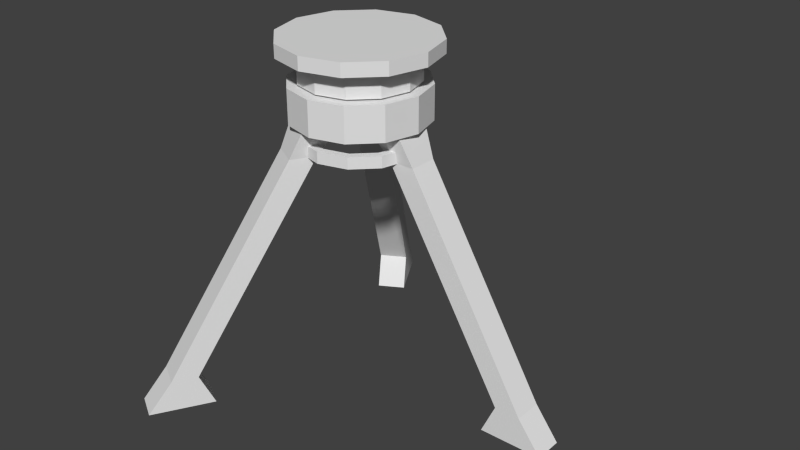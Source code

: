 # Source: TurretStand.blend  (saved by Blender 2.63.0; exported with 4.5.12 LTS)
import bpy
from mathutils import Matrix  # noqa: F401  (used for matrix-valued properties, if any)

bpy.ops.wm.read_factory_settings(use_empty=True)
scene = bpy.context.scene
scene.name = 'Scene'

# ---- collections
col_collection_1 = bpy.data.collections.new('Collection 1'); scene.collection.children.link(col_collection_1)

# ---- world
world_world = bpy.data.worlds.new('World'); scene.world = world_world
world_world.color = (0.05088, 0.05088, 0.05088)
world_world.use_sun_shadow = False
world_world.sun_shadow_jitter_overblur = 0.0
world_world.cycles.sampling_method = 'MANUAL'
world_world.cycles.sample_map_resolution = 256

# ---- meshes
me_cube_001 = bpy.data.meshes.new('Cube.001')
me_cube_001.from_pydata([(12.11, -1.0, -6.795e-06), (12.11, 1.0, -6.795e-06), (17.1, 1.0, -6.795e-06), (17.1, -1.0, -6.795e-06), (2.036, -1.314, 2.501), (2.036, 1.314, 2.501), (4.664, 1.314, 2.501), (4.664, -1.314, 2.501), (13.23, 1.0, 0.295), (13.23, -1.0, 0.295), (15.23, 1.0, 0.295), (15.23, -1.0, 0.295), (5.64, -1.0, 2.239), (5.64, 1.0, 2.239), (3.64, 1.0, 2.239), (3.64, -1.0, 2.239)], [], [(9, 8, 1, 0), (8, 10, 2, 1), (10, 11, 3, 2), (11, 9, 0, 3), (0, 1, 2, 3), (7, 6, 5, 4), (15, 14, 8, 9), (14, 13, 10, 8), (13, 12, 11, 10), (12, 15, 9, 11), (6, 7, 12, 13), (7, 4, 15, 12), (5, 6, 13, 14), (4, 5, 14, 15)])
me_cube_001.use_remesh_preserve_volume = False
me_cube_001.use_remesh_preserve_attributes = False
me_cube_001.use_mirror_vertex_groups = False
me_cube_001.update()
me_cube_002 = bpy.data.meshes.new('Cube.002')
me_cube_002.from_pydata([(11.94, -0.9649, -6.795e-06), (11.94, 1.035, -6.795e-06), (16.93, 1.035, -6.795e-06), (16.93, -0.9649, -6.795e-06), (1.871, -1.279, 2.501), (1.871, 1.349, 2.501), (4.499, 1.349, 2.501), (4.499, -1.279, 2.501), (13.07, 1.035, 0.295), (13.07, -0.9649, 0.295), (15.07, 1.035, 0.295), (15.07, -0.9649, 0.295), (5.475, -0.9649, 2.239), (5.475, 1.035, 2.239), (3.475, 1.035, 2.239), (3.475, -0.9649, 2.239)], [], [(9, 8, 1, 0), (8, 10, 2, 1), (10, 11, 3, 2), (11, 9, 0, 3), (0, 1, 2, 3), (7, 6, 5, 4), (15, 14, 8, 9), (14, 13, 10, 8), (13, 12, 11, 10), (12, 15, 9, 11), (6, 7, 12, 13), (7, 4, 15, 12), (5, 6, 13, 14), (4, 5, 14, 15)])
me_cube_002.use_remesh_preserve_volume = False
me_cube_002.use_remesh_preserve_attributes = False
me_cube_002.use_mirror_vertex_groups = False
me_cube_002.update()
me_cube_007 = bpy.data.meshes.new('Cube.007')
me_cube_007.from_pydata([(12.06, -1.021, -6.914e-06), (12.06, 0.9792, -6.914e-06), (17.05, 0.9792, -6.914e-06), (17.05, -1.021, -6.914e-06), (1.988, -1.335, 2.501), (1.988, 1.293, 2.501), (4.616, 1.293, 2.501), (4.616, -1.335, 2.501), (13.19, 0.9792, 0.295), (13.19, -1.021, 0.295), (15.19, 0.9792, 0.295), (15.19, -1.021, 0.295), (5.592, -1.021, 2.239), (5.592, 0.9792, 2.239), (3.592, 0.9792, 2.239), (3.592, -1.021, 2.239)], [], [(9, 8, 1, 0), (8, 10, 2, 1), (10, 11, 3, 2), (11, 9, 0, 3), (0, 1, 2, 3), (7, 6, 5, 4), (15, 14, 8, 9), (14, 13, 10, 8), (13, 12, 11, 10), (12, 15, 9, 11), (6, 7, 12, 13), (7, 4, 15, 12), (5, 6, 13, 14), (4, 5, 14, 15)])
me_cube_007.use_remesh_preserve_volume = False
me_cube_007.use_remesh_preserve_attributes = False
me_cube_007.use_mirror_vertex_groups = False
me_cube_007.update()
me_cylinder_012 = bpy.data.meshes.new('Cylinder.012')
me_cylinder_012.from_pydata([(0.01416, 0.9796, 24.31), (0.01416, 0.9796, 26.31), (0.5142, 0.8457, 24.31), (0.5142, 0.8457, 26.31), (0.8802, 0.4796, 24.31), (0.8802, 0.4796, 26.31), (1.014, -0.02035, 24.31), (1.014, -0.02035, 26.31), (0.8802, -0.5204, 24.31), (0.8802, -0.5204, 26.31), (0.5142, -0.8864, 24.31), (0.5142, -0.8864, 26.31), (0.01416, -1.02, 24.31), (0.01416, -1.02, 26.31), (-0.4858, -0.8864, 24.31), (-0.4858, -0.8864, 26.31), (-0.8519, -0.5204, 24.31), (-0.8519, -0.5204, 26.31), (-0.9858, -0.02036, 24.31), (-0.9858, -0.02036, 26.31), (-0.8519, 0.4796, 24.31), (-0.8519, 0.4796, 26.31), (-0.4858, 0.8457, 24.31), (-0.4858, 0.8457, 26.31)], [], [(0, 1, 3, 2), (2, 3, 5, 4), (4, 5, 7, 6), (6, 7, 9, 8), (8, 9, 11, 10), (10, 11, 13, 12), (12, 13, 15, 14), (14, 15, 17, 16), (16, 17, 19, 18), (18, 19, 21, 20), (3, 1, 23, 21, 19, 17, 15, 13, 11, 9, 7, 5), (22, 23, 1, 0), (20, 21, 23, 22), (0, 2, 4, 6, 8, 10, 12, 14, 16, 18, 20, 22)])
me_cylinder_012.use_remesh_preserve_volume = False
me_cylinder_012.use_remesh_preserve_attributes = False
me_cylinder_012.use_mirror_vertex_groups = False
me_cylinder_012.update()
me_cylinder_013 = bpy.data.meshes.new('Cylinder.013')
me_cylinder_013.from_pydata([(0.0, 1.0, 48.93), (0.0, 1.0, 50.93), (0.5, 0.866, 48.93), (0.5, 0.866, 50.93), (0.866, 0.5, 48.93), (0.866, 0.5, 50.93), (1.0, -4.371e-08, 48.93), (1.0, -4.371e-08, 50.93), (0.866, -0.5, 48.93), (0.866, -0.5, 50.93), (0.5, -0.866, 48.93), (0.5, -0.866, 50.93), (1.51e-07, -1.0, 48.93), (1.51e-07, -1.0, 50.93), (-0.5, -0.866, 48.93), (-0.5, -0.866, 50.93), (-0.866, -0.5, 48.93), (-0.866, -0.5, 50.93), (-1.0, -4.649e-07, 48.93), (-1.0, -4.649e-07, 50.93), (-0.866, 0.5, 48.93), (-0.866, 0.5, 50.93), (-0.5, 0.866, 48.93), (-0.5, 0.866, 50.93)], [], [(0, 1, 3, 2), (2, 3, 5, 4), (4, 5, 7, 6), (6, 7, 9, 8), (8, 9, 11, 10), (10, 11, 13, 12), (12, 13, 15, 14), (14, 15, 17, 16), (16, 17, 19, 18), (18, 19, 21, 20), (3, 1, 23, 21, 19, 17, 15, 13, 11, 9, 7, 5), (22, 23, 1, 0), (20, 21, 23, 22), (0, 2, 4, 6, 8, 10, 12, 14, 16, 18, 20, 22)])
me_cylinder_013.use_remesh_preserve_volume = False
me_cylinder_013.use_remesh_preserve_attributes = False
me_cylinder_013.use_mirror_vertex_groups = False
me_cylinder_013.update()
me_cylinder_014 = bpy.data.meshes.new('Cylinder.014')
me_cylinder_014.from_pydata([(0.01214, 0.9826, 15.44), (0.01214, 0.9826, 17.44), (0.5121, 0.8486, 15.44), (0.5121, 0.8486, 17.44), (0.8782, 0.4826, 15.44), (0.8782, 0.4826, 17.44), (1.012, -0.01745, 15.44), (1.012, -0.01745, 17.44), (0.8782, -0.5174, 15.44), (0.8782, -0.5174, 17.44), (0.5121, -0.8835, 15.44), (0.5121, -0.8835, 17.44), (0.01214, -1.017, 15.44), (0.01214, -1.017, 17.44), (-0.4879, -0.8835, 15.44), (-0.4879, -0.8835, 17.44), (-0.8539, -0.5174, 15.44), (-0.8539, -0.5174, 17.44), (-0.9879, -0.01745, 15.44), (-0.9879, -0.01745, 17.44), (-0.8539, 0.4826, 15.44), (-0.8539, 0.4826, 17.44), (-0.4879, 0.8486, 15.44), (-0.4879, 0.8486, 17.44)], [], [(0, 1, 3, 2), (2, 3, 5, 4), (4, 5, 7, 6), (6, 7, 9, 8), (8, 9, 11, 10), (10, 11, 13, 12), (12, 13, 15, 14), (14, 15, 17, 16), (16, 17, 19, 18), (18, 19, 21, 20), (3, 1, 23, 21, 19, 17, 15, 13, 11, 9, 7, 5), (22, 23, 1, 0), (20, 21, 23, 22), (0, 2, 4, 6, 8, 10, 12, 14, 16, 18, 20, 22)])
me_cylinder_014.use_remesh_preserve_volume = False
me_cylinder_014.use_remesh_preserve_attributes = False
me_cylinder_014.use_mirror_vertex_groups = False
me_cylinder_014.update()
me_cylinder_015 = bpy.data.meshes.new('Cylinder.015')
me_cylinder_015.from_pydata([(0.01416, 0.9796, 41.53), (0.01416, 0.9796, 43.53), (0.5142, 0.8457, 41.53), (0.5142, 0.8457, 43.53), (0.8802, 0.4796, 41.53), (0.8802, 0.4796, 43.53), (1.014, -0.02035, 41.53), (1.014, -0.02035, 43.53), (0.8802, -0.5204, 41.53), (0.8802, -0.5204, 43.53), (0.5142, -0.8864, 41.53), (0.5142, -0.8864, 43.53), (0.01416, -1.02, 41.53), (0.01416, -1.02, 43.53), (-0.4858, -0.8864, 41.53), (-0.4858, -0.8864, 43.53), (-0.8519, -0.5204, 41.53), (-0.8519, -0.5204, 43.53), (-0.9858, -0.02036, 41.53), (-0.9828, -0.01906, 43.53), (-0.8519, 0.4796, 41.53), (-0.8488, 0.4809, 43.53), (-0.4858, 0.8457, 41.53), (-0.4858, 0.8457, 43.53), (0.7572, 0.4087, 41.53), (0.7572, 0.4087, 43.53), (0.8722, -0.02035, 41.53), (0.8722, -0.02035, 43.53), (-0.7289, 0.4087, 41.53), (-0.7289, 0.4087, 43.53), (-0.4149, 0.7227, 41.53), (-0.4149, 0.7227, 43.53), (0.01416, -0.8784, 41.53), (0.01416, -0.8784, 43.53), (-0.4149, -0.7634, 41.53), (-0.4149, -0.7634, 43.53), (0.7572, -0.4494, 41.53), (0.7572, -0.4494, 43.53), (0.4432, -0.7634, 41.53), (0.4432, -0.7634, 43.53), (0.01416, 0.8377, 41.53), (0.01416, 0.8377, 43.53), (0.4432, 0.7227, 41.53), (0.4432, 0.7227, 43.53), (-0.7289, -0.4494, 41.53), (-0.7289, -0.4494, 43.53), (-0.8439, -0.02036, 41.53), (-0.8439, -0.02036, 43.53)], [], [(0, 1, 3, 2), (2, 3, 5, 4), (4, 5, 7, 6), (6, 7, 9, 8), (8, 9, 11, 10), (10, 11, 13, 12), (12, 13, 15, 14), (14, 15, 17, 16), (16, 17, 19, 18), (18, 19, 21, 20), (42, 24, 25, 43), (22, 23, 1, 0), (20, 21, 23, 22), (40, 42, 43, 41), (26, 36, 37, 27), (34, 44, 45, 35), (30, 40, 41, 31), (28, 30, 31, 29), (38, 32, 33, 39), (36, 38, 39, 37), (46, 28, 29, 47), (24, 26, 27, 25), (44, 46, 47, 45), (32, 34, 35, 33), (25, 5, 3, 43), (27, 7, 5, 25), (37, 9, 7, 27), (39, 11, 9, 37), (33, 13, 11, 39), (35, 15, 13, 33), (45, 17, 15, 35), (47, 19, 17, 45), (29, 21, 19, 47), (31, 23, 21, 29), (41, 1, 23, 31), (43, 3, 1, 41), (38, 10, 12, 32), (36, 8, 10, 38), (26, 6, 8, 36), (24, 4, 6, 26), (42, 2, 4, 24), (40, 0, 2, 42), (30, 22, 0, 40), (28, 20, 22, 30), (46, 18, 20, 28), (44, 16, 18, 46), (34, 14, 16, 44), (32, 12, 14, 34)])
me_cylinder_015.use_remesh_preserve_volume = False
me_cylinder_015.use_remesh_preserve_attributes = False
me_cylinder_015.use_mirror_vertex_groups = False
me_cylinder_015.update()

# ---- objects
ob_cube_001 = bpy.data.objects.new('Cube.001', me_cube_001)
ob_cube_003 = bpy.data.objects.new('Cube.003', me_cube_002)
ob_cube_004 = bpy.data.objects.new('Cube.004', me_cube_007)
ob_cylinder_000 = bpy.data.objects.new('Cylinder.000', me_cylinder_012)
ob_cylinder_001 = bpy.data.objects.new('Cylinder.001', me_cylinder_013)
ob_cylinder_002 = bpy.data.objects.new('Cylinder.002', me_cylinder_014)
ob_cylinder_003 = bpy.data.objects.new('Cylinder.003', me_cylinder_015)

# ---- transforms, parenting, visibility, modifiers, constraints
ob_cube_001.location = (-7.451e-09, 0.0, 0.0)
ob_cube_001.scale = (0.0334, 0.03734, 0.2783)
ob_cube_001.lineart.crease_threshold = 0.0
ob_cube_003.location = (0.0, -7.451e-09, 0.0)
ob_cube_003.rotation_euler = (0.0, 0.0, 2.094)
ob_cube_003.scale = (0.0334, 0.03734, 0.2783)
ob_cube_003.lineart.crease_threshold = 0.0
ob_cube_004.location = (-3.725e-09, -7.451e-09, 2.98e-08)
ob_cube_004.rotation_euler = (0.0, -0.0, -2.094)
ob_cube_004.scale = (0.0334, 0.03734, 0.2783)
ob_cube_004.lineart.crease_threshold = 0.0
ob_cylinder_000.location = (-2.328e-10, 0.0, -5.96e-08)
ob_cylinder_000.scale = (0.15, 0.15, 0.0325)
ob_cylinder_000.lineart.crease_threshold = 0.0
ob_cylinder_001.location = (0.0, 2.22e-16, 0.0)
ob_cylinder_001.scale = (0.2, 0.2, 0.0175)
ob_cylinder_001.lineart.crease_threshold = 0.0
ob_cylinder_002.location = (0.0, 2.328e-10, 5.96e-08)
ob_cylinder_002.scale = (0.175, 0.175, 0.045)
ob_cylinder_002.lineart.crease_threshold = 0.0
ob_cylinder_003.location = (0.0, 2.22e-16, 0.0)
ob_cylinder_003.scale = (0.15, 0.15, 0.015)
ob_cylinder_003.lineart.crease_threshold = 0.0

# ---- collection membership
col_collection_1.objects.link(ob_cube_001)
col_collection_1.objects.link(ob_cube_003)
col_collection_1.objects.link(ob_cube_004)
col_collection_1.objects.link(ob_cylinder_000)
col_collection_1.objects.link(ob_cylinder_001)
col_collection_1.objects.link(ob_cylinder_002)
col_collection_1.objects.link(ob_cylinder_003)

# ---- scene / render settings (as saved in the file)
scene.frame_start = 1; scene.frame_end = 250; scene.frame_set(1)
scene.render.engine = 'BLENDER_EEVEE_NEXT'
scene.render.image_settings.color_mode = 'RGB'
scene.render.image_settings.compression = 90
scene.render.resolution_percentage = 50
scene.render.dither_intensity = 0.0
scene.render.bake_margin = 2
scene.render.bake_bias = 0.0
scene.cycles.use_denoising = False
scene.cycles.samples = 10
scene.cycles.sampling_pattern = 'TABULATED_SOBOL'
scene.cycles.light_sampling_threshold = 0.0
scene.cycles.use_adaptive_sampling = False
scene.cycles.use_light_tree = False
scene.cycles.blur_glossy = 0.0
scene.cycles.volume_bounces = 1
scene.cycles.pixel_filter_type = 'GAUSSIAN'
scene.cycles.sample_clamp_indirect = 0.0
scene.view_settings.view_transform = 'Standard'
bpy.context.view_layer.update()

# ---- added for rendering (the .blend has no active camera and no usable light): camera, sun
cam_auto = bpy.data.cameras.new('AutoCamera')
cam_auto.lens = 50.0
cam_auto.sensor_width = 36.0
cam_auto.clip_end = 1000.0
ob_auto_camera = bpy.data.objects.new('AutoCamera', cam_auto)
scene.collection.objects.link(ob_auto_camera)
ob_auto_camera.location = (1.63214, -1.81451, 1.6541)
ob_auto_camera.rotation_euler = (1.09748, -7.21219e-08, 0.694738)
scene.camera = ob_auto_camera
light_auto_sun = bpy.data.lights.new('AutoSun', 'SUN')
light_auto_sun.energy = 3.0
light_auto_sun.angle = 0.0523599
ob_auto_sun = bpy.data.objects.new('AutoSun', light_auto_sun)
scene.collection.objects.link(ob_auto_sun)
ob_auto_sun.rotation_euler = (0.872665, 0.174533, 0.523599)
bpy.context.view_layer.update()
